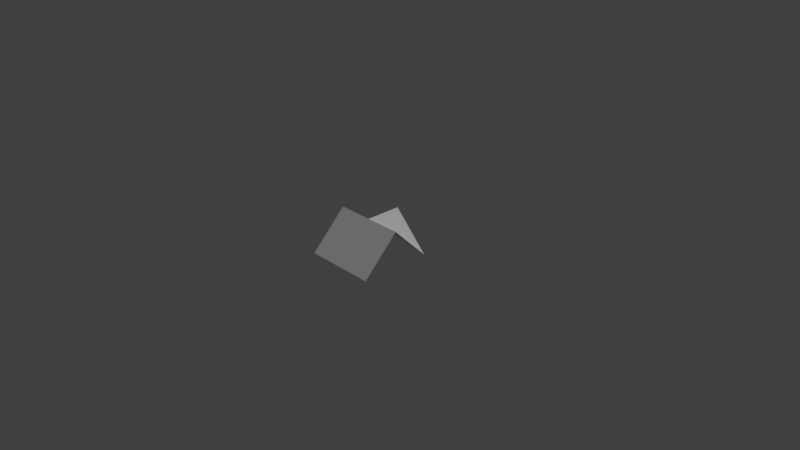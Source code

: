 # Source: roof_tlow.blend  (saved by Blender 2.78.0; exported with 4.5.12 LTS)
import bpy
from mathutils import Matrix  # noqa: F401  (used for matrix-valued properties, if any)

bpy.ops.wm.read_factory_settings(use_empty=True)
scene = bpy.context.scene
scene.name = 'Scene'

# ---- collections
col_collection_1 = bpy.data.collections.new('Collection 1'); scene.collection.children.link(col_collection_1)

# ---- materials (node trees are filled in below, after node groups)
mat_material = bpy.data.materials.new('Material')
mat_material.alpha_threshold = 0.0
mat_material.use_transparent_shadow = False
mat_material.roughness = 0.5
mat_material.line_color = (0.0, 0.0, 0.0, 1.0)

# ---- material node trees

# ---- world
world_world = bpy.data.worlds.new('World'); scene.world = world_world
world_world.color = (0.05088, 0.05088, 0.05088)
world_world.use_sun_shadow = False
world_world.sun_shadow_jitter_overblur = 0.0
world_world.cycles.sampling_method = 'MANUAL'

# ---- cameras
cam_camera = bpy.data.cameras.new('Camera')
cam_camera.clip_end = 100.0
cam_camera.lens = 35.0
cam_camera.sensor_width = 32.0
cam_camera.sensor_height = 18.0
cam_camera.ortho_scale = 7.314
cam_camera.dof.focus_distance = 0.0
cam_camera.dof.aperture_fstop = 128.0

# ---- lights
light_lamp = bpy.data.lights.new('Lamp', 'SUN')
light_lamp.transmission_factor = 0.0
light_lamp.cutoff_distance = 30.0
light_lamp.angle = 0.1993
light_lamp.energy = 1.0
light_lamp.shadow_buffer_clip_start = 1.001
light_lamp.shadow_soft_size = 0.1
light_lamp.shadow_cascade_max_distance = 1000.0

# ---- meshes
me_roofwalllow = bpy.data.meshes.new('roofwalllow')
me_roofwalllow.from_pydata([(1.0, 1.0, 0.0), (1.0, -1.0, 0.0), (-1.0, -1.0, 0.0), (-1.0, 1.0, 0.0), (-1.341e-07, -1.788e-07, 1.0), (1.0, -5.96e-08, 1.0), (-1.0, 2.98e-07, 1.0), (1.788e-07, 1.0, 1.0), (0.0, -1.0, 0.0)], [], [(4, 5, 0), (8, 4, 2), (1, 5, 4), (4, 8, 1), (3, 6, 4), (4, 6, 2), (3, 4, 7), (4, 0, 7)])
_uv = me_roofwalllow.uv_layers.new(name='UVMap')
_uv.uv.foreach_set('vector', [0.5, 0.499, 0.0, 0.499, -1.192e-07, -0.0009786, 0.5, 0.0, 0.5, 0.5, -5.96e-08, 0.0, 1.0, -0.0009592, 1.0, 0.499, 0.5, 0.499, 0.5, 0.5, 0.5, 0.0, 1.0, 0.0, 1.0, -1.192e-07, 1.0, 0.5, 0.5, 0.5, 0.5, 0.5, 5.96e-08, 0.5, -5.96e-08, 8.941e-08, 0.5, 0.0, 1.0, 0.5, 0.5, 0.5, -8.941e-08, 0.5008, 0.5, 0.0007945, 0.5, 0.5008])
me_roofwalllow.materials.append(mat_material)
me_roofwalllow.use_remesh_preserve_volume = False
me_roofwalllow.use_remesh_preserve_attributes = False
me_roofwalllow.use_mirror_vertex_groups = False
me_roofwalllow.update()

# ---- objects
ob_rooftlow = bpy.data.objects.new('rooftlow', me_roofwalllow)
ob_lamp = bpy.data.objects.new('Lamp', light_lamp)
ob_camera = bpy.data.objects.new('Camera', cam_camera)

# ---- transforms, parenting, visibility, modifiers, constraints
ob_rooftlow.location = (0.0, 0.0, 0.0)
ob_rooftlow.scale = (0.5, 0.5, 0.5)
ob_rooftlow.lock_rotations_4d = False
ob_rooftlow.empty_display_type = 'ARROWS'
ob_rooftlow.lineart.crease_threshold = 0.0
ob_lamp.location = (4.076, 1.005, 5.904)
ob_lamp.rotation_euler = (0.6503, 0.05522, 1.866)
ob_lamp.lock_rotations_4d = False
ob_lamp.empty_display_type = 'ARROWS'
ob_lamp.color = (0.0, 0.0, 0.0, 0.0)
ob_lamp.lineart.crease_threshold = 0.0
ob_camera.location = (7.481, -6.508, 5.344)
ob_camera.rotation_euler = (1.109, 0.0, 0.8149)
ob_camera.lock_rotations_4d = False
ob_camera.empty_display_type = 'ARROWS'
ob_camera.color = (0.0, 0.0, 0.0, 0.0)
ob_camera.display_type = 'WIRE'
ob_camera.lineart.crease_threshold = 0.0

# ---- collection membership
col_collection_1.objects.link(ob_rooftlow)
col_collection_1.objects.link(ob_lamp)
col_collection_1.objects.link(ob_camera)

# ---- scene / render settings (as saved in the file)
scene.camera = ob_camera
scene.frame_start = 1; scene.frame_end = 250; scene.frame_set(0)
scene.render.engine = 'BLENDER_EEVEE_NEXT'
scene.render.resolution_percentage = 50
scene.render.dither_intensity = 0.0
scene.cycles.use_denoising = False
scene.cycles.samples = 128
scene.cycles.sampling_pattern = 'TABULATED_SOBOL'
scene.cycles.light_sampling_threshold = 0.0
scene.cycles.use_adaptive_sampling = False
scene.cycles.use_light_tree = False
scene.cycles.blur_glossy = 0.0
scene.cycles.sample_clamp_indirect = 0.0
scene.view_settings.view_transform = 'Standard'
bpy.context.view_layer.update()
